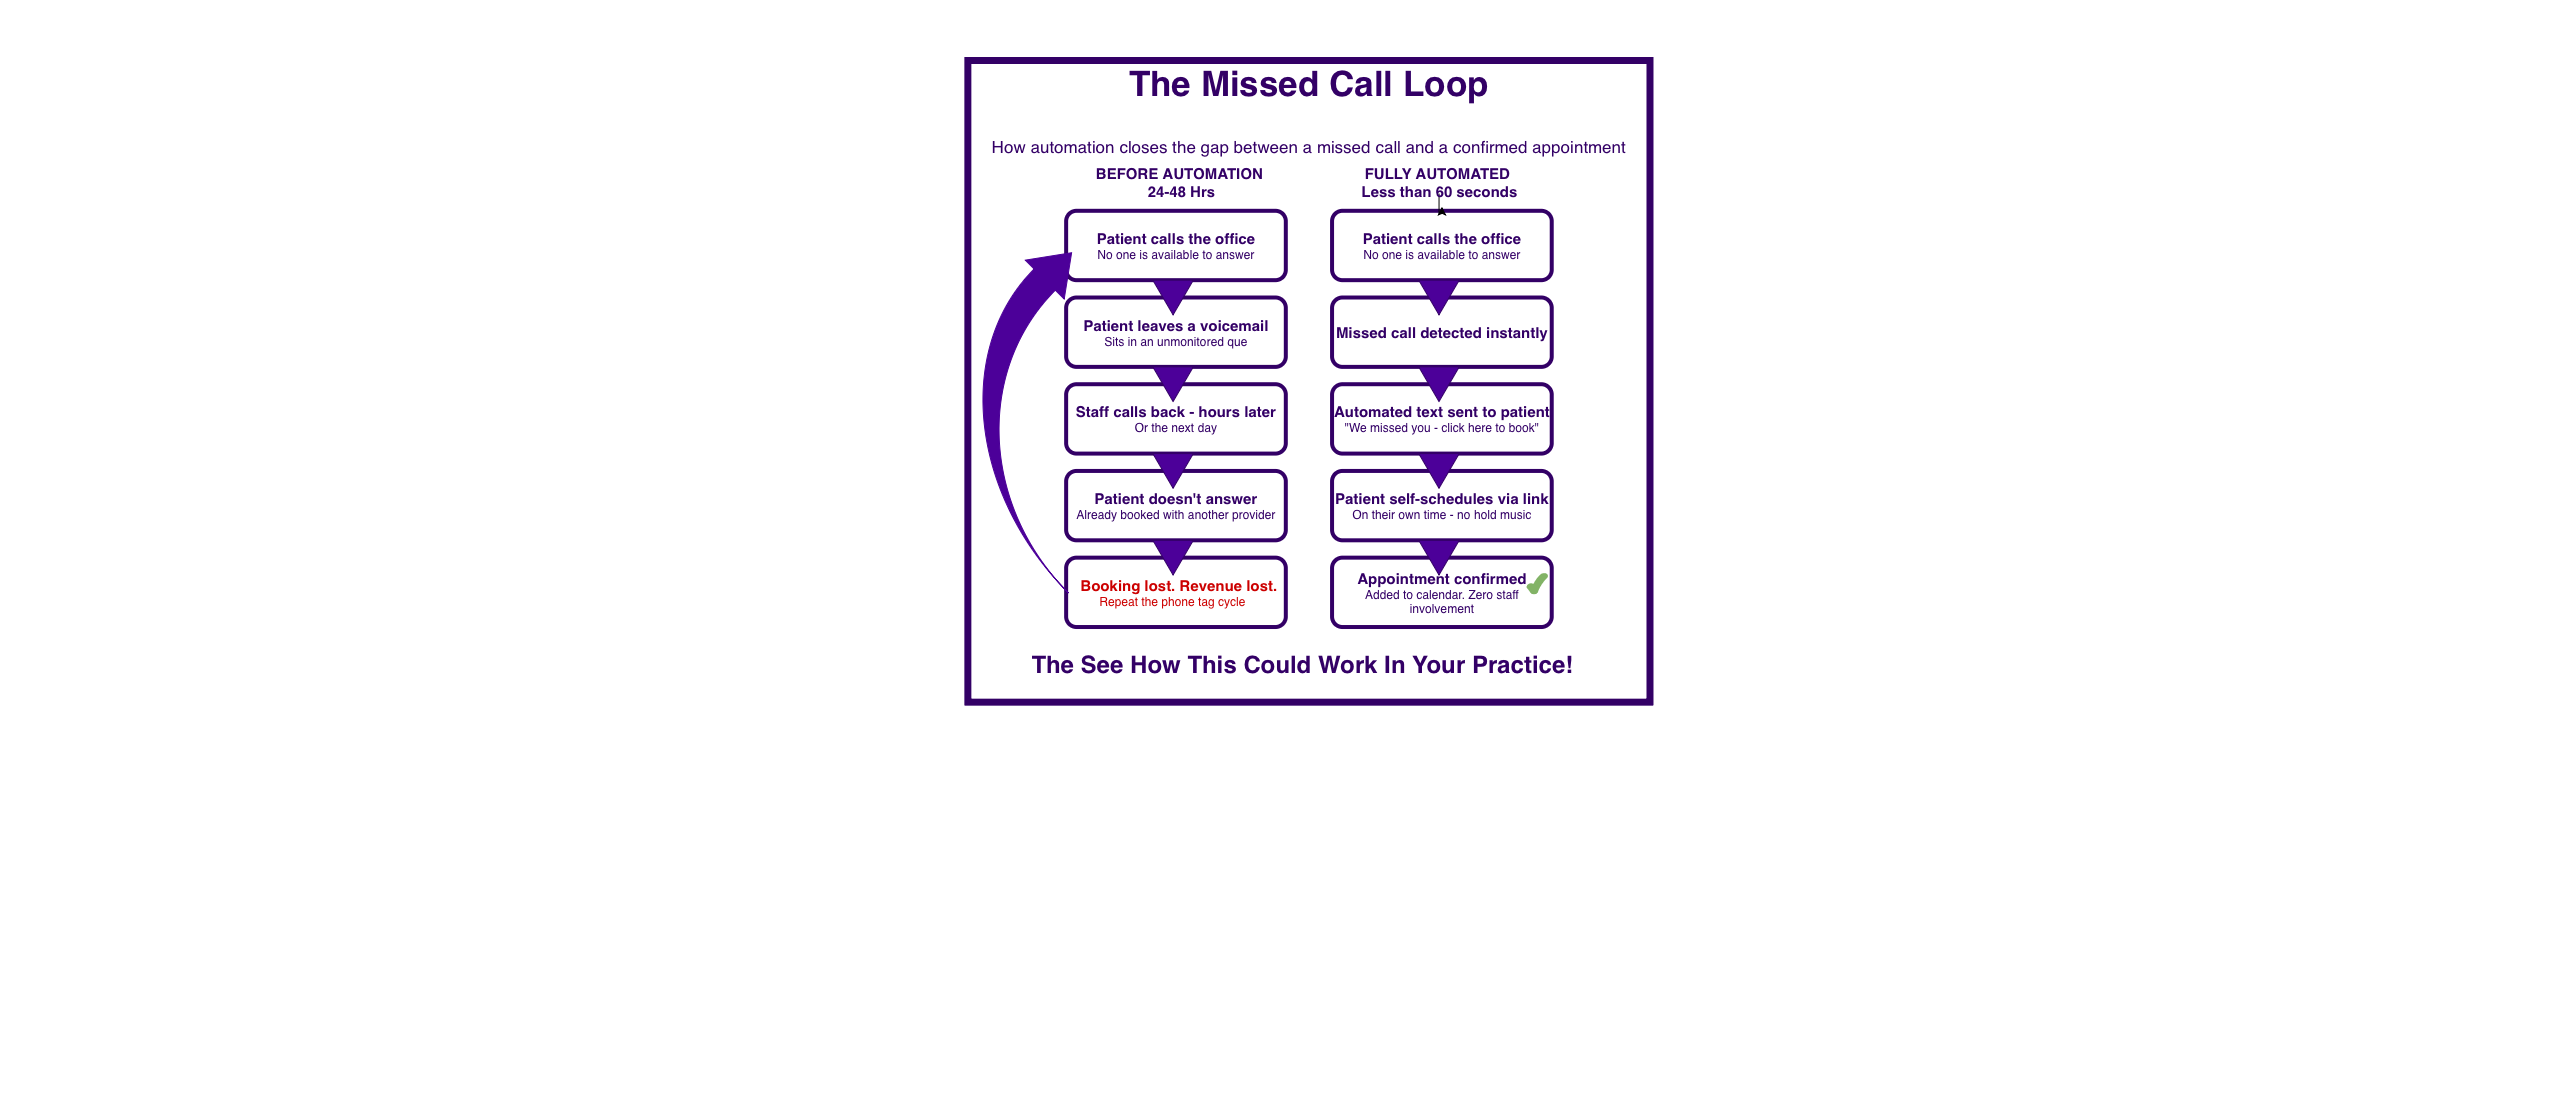

The diagram above was exported from draw.io. Its source (the exported page's mxGraphModel, read from the mxfile embedded in the PNG):
<mxGraphModel dx="7037" dy="1135" grid="1" gridSize="10" guides="1" tooltips="1" connect="1" arrows="1" fold="1" page="1" pageScale="1" pageWidth="850" pageHeight="1100" math="0" shadow="0">
  <root>
    <mxCell id="0" />
    <mxCell id="1" parent="0" />
    <mxCell id="EeLIgVjrIPn0PAFaNE7E-2" connectable="0" parent="1" style="group;" value="" vertex="1">
      <mxGeometry height="647.45" width="1057.65" x="-4220" y="60" as="geometry" />
    </mxCell>
    <mxCell id="5GESnXpkP8boeQsub27H-7" parent="EeLIgVjrIPn0PAFaNE7E-2" style="rounded=0;whiteSpace=wrap;html=1;fillColor=none;strokeColor=light-dark(#330066,#8000D4);strokeWidth=7;movable=1;resizable=1;rotatable=1;deletable=1;editable=1;locked=0;connectable=1;aspect=fixed;container=0;" value="" vertex="1">
      <mxGeometry height="641.6650352473971" width="682.1303978305665" x="87.36372667389433" as="geometry" />
    </mxCell>
    <mxCell id="w2d3sip-PO-HdpFoNJ2S-1" parent="EeLIgVjrIPn0PAFaNE7E-2" style="rounded=1;whiteSpace=wrap;html=1;fontSize=12;perimeterSpacing=4;fillColor=none;fontColor=light-dark(#330066,#1A002B);strokeColor=light-dark(#330066,#8000D4);strokeWidth=4;fontFamily=Helvetica;movable=1;resizable=1;rotatable=1;deletable=1;editable=1;locked=0;connectable=1;aspect=fixed;container=0;" value="&lt;font style=&quot;font-size: 15px;&quot;&gt;&lt;b&gt;Patient calls the office&lt;/b&gt;&lt;/font&gt;&lt;div&gt;&lt;font&gt;No one is available to answer&lt;/font&gt;&lt;/div&gt;" vertex="1">
      <mxGeometry height="69.36919299971862" width="219.6691111657756" x="185.63759655985868" y="150.30089285714283" as="geometry" />
    </mxCell>
    <mxCell id="w2d3sip-PO-HdpFoNJ2S-2" parent="EeLIgVjrIPn0PAFaNE7E-2" style="rounded=1;whiteSpace=wrap;html=1;fontSize=12;perimeterSpacing=4;strokeColor=light-dark(#330066,#8000D4);strokeWidth=4;fontFamily=Helvetica;fontColor=light-dark(#330066,#1A002B);fillColor=none;movable=1;resizable=1;rotatable=1;deletable=1;editable=1;locked=0;connectable=1;aspect=fixed;container=0;" value="&lt;font style=&quot;font-size: 15px;&quot;&gt;&lt;b&gt;Patient leaves a voicemail&lt;/b&gt;&lt;/font&gt;&lt;div&gt;&lt;font&gt;Sits in an unmonitored que&lt;/font&gt;&lt;/div&gt;" vertex="1">
      <mxGeometry height="69.36919299971862" width="219.6691111657756" x="185.63759655985868" y="237.0129464285714" as="geometry" />
    </mxCell>
    <mxCell id="w2d3sip-PO-HdpFoNJ2S-3" parent="EeLIgVjrIPn0PAFaNE7E-2" style="rounded=1;whiteSpace=wrap;html=1;fontSize=12;perimeterSpacing=4;strokeColor=light-dark(#330066,#8000D4);strokeWidth=4;fontFamily=Helvetica;fontColor=light-dark(#330066,#1A002B);fillColor=none;movable=1;resizable=1;rotatable=1;deletable=1;editable=1;locked=0;connectable=1;aspect=fixed;container=0;" value="&lt;font style=&quot;font-size: 15px;&quot;&gt;&lt;b&gt;Staff calls back - hours later&lt;/b&gt;&lt;/font&gt;&lt;div&gt;&lt;font&gt;Or the next day&lt;/font&gt;&lt;/div&gt;" vertex="1">
      <mxGeometry height="69.36919299971862" width="219.6691111657756" x="185.63759655985868" y="323.725" as="geometry" />
    </mxCell>
    <mxCell id="w2d3sip-PO-HdpFoNJ2S-4" parent="EeLIgVjrIPn0PAFaNE7E-2" style="rounded=1;whiteSpace=wrap;html=1;fontSize=12;perimeterSpacing=4;strokeColor=light-dark(#330066,#8000D4);strokeWidth=4;fontFamily=Helvetica;fontColor=light-dark(#330066,#1A002B);fillColor=none;movable=1;resizable=1;rotatable=1;deletable=1;editable=1;locked=0;connectable=1;aspect=fixed;container=0;" value="&lt;font style=&quot;font-size: 15px;&quot;&gt;&lt;b&gt;Patient doesn't answer&lt;/b&gt;&lt;/font&gt;&lt;div&gt;&lt;font&gt;Already booked with another provider&lt;/font&gt;&lt;/div&gt;" vertex="1">
      <mxGeometry height="69.36919299971862" width="219.6691111657756" x="185.63759655985868" y="410.4370535714286" as="geometry" />
    </mxCell>
    <mxCell id="w2d3sip-PO-HdpFoNJ2S-5" parent="EeLIgVjrIPn0PAFaNE7E-2" style="rounded=1;whiteSpace=wrap;html=1;fontSize=12;perimeterSpacing=4;strokeColor=light-dark(#330066,#8000D4);strokeWidth=4;fontFamily=Helvetica;fontColor=light-dark(#CC0000,#990000);fillColor=none;labelBorderColor=none;align=left;movable=1;resizable=1;rotatable=1;deletable=1;editable=1;locked=0;connectable=1;aspect=fixed;container=0;" value="&lt;div&gt;&lt;font style=&quot;font-size: 15px;&quot;&gt;&lt;b&gt;&amp;nbsp; &amp;nbsp;Booking lost. Revenue lost.&lt;/b&gt;&lt;/font&gt;&lt;/div&gt;&lt;div style=&quot;text-align: center;&quot;&gt;&lt;font&gt;Repeat the phone tag cycle&lt;/font&gt;&lt;/div&gt;" vertex="1">
      <mxGeometry height="69.36919299971862" width="219.6691111657756" x="185.63759655985868" y="497.1491071428572" as="geometry" />
    </mxCell>
    <mxCell id="w2d3sip-PO-HdpFoNJ2S-6" parent="EeLIgVjrIPn0PAFaNE7E-2" style="rounded=1;whiteSpace=wrap;html=1;fontSize=12;perimeterSpacing=4;fontColor=light-dark(#330066,#1A002B);strokeColor=light-dark(#330066,#8000D4);strokeWidth=4;fillColor=none;fontFamily=Helvetica;movable=1;resizable=1;rotatable=1;deletable=1;editable=1;locked=0;connectable=1;aspect=fixed;container=0;" value="&lt;font style=&quot;font-size: 15px;&quot;&gt;&lt;b&gt;Patient calls the office&lt;/b&gt;&lt;/font&gt;&lt;div&gt;&lt;font&gt;No one is available to answer&lt;/font&gt;&lt;/div&gt;" vertex="1">
      <mxGeometry height="69.36919299971862" width="219.6691111657756" x="451.5551268395271" y="150.30089285714283" as="geometry" />
    </mxCell>
    <mxCell id="w2d3sip-PO-HdpFoNJ2S-7" parent="EeLIgVjrIPn0PAFaNE7E-2" style="rounded=1;whiteSpace=wrap;html=1;fontSize=12;perimeterSpacing=4;strokeColor=light-dark(#330066,#8000D4);strokeWidth=4;fontFamily=Helvetica;fontColor=light-dark(#330066,#1A002B);fillColor=none;movable=1;resizable=1;rotatable=1;deletable=1;editable=1;locked=0;connectable=1;aspect=fixed;container=0;" value="&lt;font style=&quot;font-size: 15px;&quot;&gt;&lt;b&gt;Missed call detected instantly&lt;/b&gt;&lt;/font&gt;" vertex="1">
      <mxGeometry height="69.36919299971862" width="219.6691111657756" x="451.5551268395271" y="237.0129464285714" as="geometry" />
    </mxCell>
    <mxCell id="w2d3sip-PO-HdpFoNJ2S-8" parent="EeLIgVjrIPn0PAFaNE7E-2" style="rounded=1;whiteSpace=wrap;html=1;fontSize=12;perimeterSpacing=4;strokeColor=light-dark(#330066,#8000D4);strokeWidth=4;fontFamily=Helvetica;fontColor=light-dark(#330066,#1A002B);fillColor=none;movable=1;resizable=1;rotatable=1;deletable=1;editable=1;locked=0;connectable=1;aspect=fixed;container=0;" value="&lt;font style=&quot;font-size: 15px;&quot;&gt;&lt;b&gt;Automated text sent to patient&lt;/b&gt;&lt;/font&gt;&lt;div&gt;&lt;font&gt;&quot;We missed you - click here to book&quot;&lt;/font&gt;&lt;/div&gt;" vertex="1">
      <mxGeometry height="69.36919299971862" width="219.6691111657756" x="451.5551268395271" y="323.725" as="geometry" />
    </mxCell>
    <mxCell id="w2d3sip-PO-HdpFoNJ2S-9" parent="EeLIgVjrIPn0PAFaNE7E-2" style="rounded=1;whiteSpace=wrap;html=1;fontSize=12;perimeterSpacing=4;strokeColor=light-dark(#330066,#8000D4);strokeWidth=4;fontFamily=Helvetica;fontColor=light-dark(#330066,#1A002B);fillColor=none;movable=1;resizable=1;rotatable=1;deletable=1;editable=1;locked=0;connectable=1;aspect=fixed;container=0;" value="&lt;font style=&quot;font-size: 15px;&quot;&gt;&lt;b&gt;Patient self-schedules via link&lt;/b&gt;&lt;/font&gt;&lt;div&gt;&lt;font&gt;On their own time - no hold music&lt;/font&gt;&lt;/div&gt;" vertex="1">
      <mxGeometry height="69.36919299971862" width="219.6691111657756" x="451.5551268395271" y="410.4370535714286" as="geometry" />
    </mxCell>
    <mxCell id="w2d3sip-PO-HdpFoNJ2S-10" parent="EeLIgVjrIPn0PAFaNE7E-2" style="rounded=1;whiteSpace=wrap;html=1;fontSize=12;perimeterSpacing=4;strokeColor=light-dark(#330066,#8000D4);strokeWidth=4;fontFamily=Helvetica;fontColor=light-dark(#330066,#1A002B);fillColor=none;movable=1;resizable=1;rotatable=1;deletable=1;editable=1;locked=0;connectable=1;aspect=fixed;container=0;" value="&lt;font style=&quot;font-size: 15px;&quot;&gt;&lt;b&gt;Appointment confirmed&lt;/b&gt;&lt;/font&gt;&lt;div&gt;&lt;font&gt;Added to calendar. Zero staff involvement&lt;/font&gt;&lt;/div&gt;" vertex="1">
      <mxGeometry height="69.36919299971862" width="219.6691111657756" x="451.5551268395271" y="497.1491071428572" as="geometry" />
    </mxCell>
    <mxCell id="w2d3sip-PO-HdpFoNJ2S-12" parent="EeLIgVjrIPn0PAFaNE7E-2" style="verticalLabelPosition=bottom;verticalAlign=top;html=1;shape=mxgraph.basic.tick;fillColor=#d5e8d4;strokeColor=#82b366;fontSize=11;perimeterSpacing=4;strokeWidth=4;fontFamily=Helvetica;labelBackgroundColor=#E6FFCC;gradientColor=#97d077;movable=1;resizable=1;rotatable=1;deletable=1;editable=1;locked=0;connectable=1;aspect=fixed;container=0;" value="" vertex="1">
      <mxGeometry height="17.342298249929655" width="17.342298249929655" x="648.1028666114559" y="514.4915178571429" as="geometry" />
    </mxCell>
    <mxCell id="w2d3sip-PO-HdpFoNJ2S-14" parent="EeLIgVjrIPn0PAFaNE7E-2" style="html=1;shadow=0;dashed=0;align=center;verticalAlign=middle;shape=mxgraph.arrows2.arrow;dy=0.6;dx=40;direction=south;notch=0;fontColor=light-dark(#330066,#1A002B);strokeColor=light-dark(#330066,#8000D4);fillColor=#4C0099;fontFamily=Helvetica;movable=1;resizable=1;rotatable=1;deletable=1;editable=1;locked=0;connectable=1;aspect=fixed;container=0;" value="" vertex="1">
      <mxGeometry height="34.68459649985931" width="40.465362583169195" x="272.3498346945332" y="219.67053571428573" as="geometry" />
    </mxCell>
    <mxCell id="w2d3sip-PO-HdpFoNJ2S-17" parent="EeLIgVjrIPn0PAFaNE7E-2" style="html=1;shadow=0;dashed=0;align=center;verticalAlign=middle;shape=mxgraph.arrows2.arrow;dy=0.6;dx=40;direction=south;notch=0;fontColor=light-dark(#330066,#1A002B);strokeColor=light-dark(#330066,#8000D4);fillColor=#4C0099;fontFamily=Helvetica;movable=1;resizable=1;rotatable=1;deletable=1;editable=1;locked=0;connectable=1;aspect=fixed;container=0;" value="" vertex="1">
      <mxGeometry height="34.68459649985931" width="40.465362583169195" x="272.3498346945332" y="306.38258928571435" as="geometry" />
    </mxCell>
    <mxCell id="w2d3sip-PO-HdpFoNJ2S-18" parent="EeLIgVjrIPn0PAFaNE7E-2" style="html=1;shadow=0;dashed=0;align=center;verticalAlign=middle;shape=mxgraph.arrows2.arrow;dy=0.6;dx=40;direction=south;notch=0;fontColor=light-dark(#330066,#1A002B);strokeColor=light-dark(#330066,#8000D4);fillColor=#4C0099;fontFamily=Helvetica;movable=1;resizable=1;rotatable=1;deletable=1;editable=1;locked=0;connectable=1;aspect=fixed;container=0;" value="" vertex="1">
      <mxGeometry height="34.68459649985931" width="40.465362583169195" x="272.3498346945332" y="393.09464285714284" as="geometry" />
    </mxCell>
    <mxCell id="w2d3sip-PO-HdpFoNJ2S-19" parent="EeLIgVjrIPn0PAFaNE7E-2" style="html=1;shadow=0;dashed=0;align=center;verticalAlign=middle;shape=mxgraph.arrows2.arrow;dy=0.6;dx=40;direction=south;notch=0;fontColor=light-dark(#330066,#1A002B);strokeColor=light-dark(#330066,#8000D4);fillColor=#4C0099;fontFamily=Helvetica;movable=1;resizable=1;rotatable=1;deletable=1;editable=1;locked=0;connectable=1;aspect=fixed;container=0;" value="" vertex="1">
      <mxGeometry height="34.68459649985931" width="40.465362583169195" x="272.3498346945332" y="479.8066964285714" as="geometry" />
    </mxCell>
    <mxCell id="w2d3sip-PO-HdpFoNJ2S-20" parent="EeLIgVjrIPn0PAFaNE7E-2" style="html=1;shadow=0;dashed=0;align=center;verticalAlign=middle;shape=mxgraph.arrows2.arrow;dy=0.6;dx=40;direction=south;notch=0;fontColor=light-dark(#330066,#1A002B);strokeColor=light-dark(#330066,#8000D4);fillColor=#4C0099;fontFamily=Helvetica;movable=1;resizable=1;rotatable=1;deletable=1;editable=1;locked=0;connectable=1;aspect=fixed;container=0;" value="" vertex="1">
      <mxGeometry height="34.68459649985931" width="40.465362583169195" x="538.2673649742014" y="219.67053571428573" as="geometry" />
    </mxCell>
    <mxCell id="w2d3sip-PO-HdpFoNJ2S-21" parent="EeLIgVjrIPn0PAFaNE7E-2" style="html=1;shadow=0;dashed=0;align=center;verticalAlign=middle;shape=mxgraph.arrows2.arrow;dy=0.6;dx=40;direction=south;notch=0;fontColor=light-dark(#330066,#1A002B);strokeColor=light-dark(#330066,#8000D4);fillColor=#4C0099;fontFamily=Helvetica;movable=1;resizable=1;rotatable=1;deletable=1;editable=1;locked=0;connectable=1;aspect=fixed;container=0;" value="" vertex="1">
      <mxGeometry height="34.68459649985931" width="40.465362583169195" x="538.2673649742014" y="306.38258928571435" as="geometry" />
    </mxCell>
    <mxCell id="w2d3sip-PO-HdpFoNJ2S-22" parent="EeLIgVjrIPn0PAFaNE7E-2" style="html=1;shadow=0;dashed=0;align=center;verticalAlign=middle;shape=mxgraph.arrows2.arrow;dy=0.6;dx=40;direction=south;notch=0;fontColor=light-dark(#330066,#1A002B);strokeColor=light-dark(#330066,#8000D4);fillColor=#4C0099;fontFamily=Helvetica;movable=1;resizable=1;rotatable=1;deletable=1;editable=1;locked=0;connectable=1;aspect=fixed;container=0;" value="" vertex="1">
      <mxGeometry height="34.68459649985931" width="40.465362583169195" x="538.2673649742014" y="393.09464285714284" as="geometry" />
    </mxCell>
    <mxCell id="w2d3sip-PO-HdpFoNJ2S-23" parent="EeLIgVjrIPn0PAFaNE7E-2" style="html=1;shadow=0;dashed=0;align=center;verticalAlign=middle;shape=mxgraph.arrows2.arrow;dy=0.6;dx=40;direction=south;notch=0;fontColor=light-dark(#330066,#1A002B);strokeColor=light-dark(#330066,#8000D4);fillColor=#4C0099;fontFamily=Helvetica;movable=1;resizable=1;rotatable=1;deletable=1;editable=1;locked=0;connectable=1;aspect=fixed;container=0;" value="" vertex="1">
      <mxGeometry height="34.68459649985931" width="40.465362583169195" x="538.2673649742014" y="479.8066964285714" as="geometry" />
    </mxCell>
    <mxCell id="w2d3sip-PO-HdpFoNJ2S-26" parent="EeLIgVjrIPn0PAFaNE7E-2" style="html=1;shadow=0;dashed=0;align=center;verticalAlign=middle;shape=mxgraph.arrows2.jumpInArrow;dy=15;dx=38;arrowHead=55;fillColor=#4C0099;strokeColor=#4C0099;rotation=-45;movable=1;resizable=1;rotatable=1;deletable=1;editable=1;locked=0;connectable=1;aspect=fixed;container=0;" value="" vertex="1">
      <mxGeometry height="265.9152398322547" width="242.79217549901514" x="58.45964729566952" y="219.67053571428573" as="geometry" />
    </mxCell>
    <mxCell id="w2d3sip-PO-HdpFoNJ2S-27" parent="EeLIgVjrIPn0PAFaNE7E-2" style="text;html=1;whiteSpace=wrap;overflow=hidden;rounded=0;align=center;fontColor=light-dark(#330066,#8000D4);movable=1;resizable=1;rotatable=1;deletable=1;editable=1;locked=0;connectable=1;aspect=fixed;container=0;fontSize=15;spacing=-3;spacingTop=11;spacingBottom=6;" value="&lt;h1 style=&quot;margin-top: 0px;&quot;&gt;&lt;span&gt;&lt;font style=&quot;font-size: 35px;&quot;&gt;The Missed Call Loop&lt;/font&gt;&lt;/span&gt;&lt;/h1&gt;&lt;h1 style=&quot;margin-top: 0px;&quot;&gt;&lt;font style=&quot;font-size: 17px; font-weight: normal; line-height: 10%;&quot;&gt;How automation closes the gap between a missed call and a confirmed appointmen&lt;/font&gt;&lt;span style=&quot;font-size: 17px; font-weight: normal;&quot;&gt;t&lt;/span&gt;&lt;/h1&gt;" vertex="1">
      <mxGeometry height="120" width="1033.8" x="-88.47" y="-10" as="geometry" />
    </mxCell>
    <mxCell id="w2d3sip-PO-HdpFoNJ2S-28" parent="EeLIgVjrIPn0PAFaNE7E-2" style="text;strokeColor=none;fillColor=none;html=1;fontSize=15;fontStyle=1;verticalAlign=middle;align=center;fontColor=light-dark(#330066,#8000D4);movable=1;resizable=1;rotatable=1;deletable=1;editable=1;locked=0;connectable=1;aspect=fixed;container=0;" value="&lt;span style=&quot;background-color: light-dark(#ffffff, var(--ge-dark-color, #121212));&quot;&gt;BEFORE AUTOMATION&amp;nbsp;&lt;/span&gt;&lt;div&gt;&lt;font&gt;24-48 Hrs&lt;/font&gt;&lt;/div&gt;" vertex="1">
      <mxGeometry height="23.123064333239537" width="57.80766083309885" x="272.3490188188881" y="110.00446428571428" as="geometry" />
    </mxCell>
    <mxCell id="EeLIgVjrIPn0PAFaNE7E-3" edge="1" parent="EeLIgVjrIPn0PAFaNE7E-2" source="w2d3sip-PO-HdpFoNJ2S-29" style="edgeStyle=orthogonalEdgeStyle;rounded=0;orthogonalLoop=1;jettySize=auto;html=1;" target="w2d3sip-PO-HdpFoNJ2S-6" value="">
      <mxGeometry relative="1" as="geometry" />
    </mxCell>
    <mxCell id="w2d3sip-PO-HdpFoNJ2S-29" parent="EeLIgVjrIPn0PAFaNE7E-2" style="text;strokeColor=none;fillColor=none;html=1;fontSize=15;fontStyle=1;verticalAlign=middle;align=center;fontColor=light-dark(#330066,#8000D4);movable=1;resizable=1;rotatable=1;deletable=1;editable=1;locked=0;connectable=1;aspect=fixed;container=0;" value="FULLY AUTOMATED&amp;nbsp;&lt;div&gt;&lt;font&gt;Less than 60 seconds&lt;/font&gt;&lt;/div&gt;" vertex="1">
      <mxGeometry height="23.123064333239537" width="57.80766083309885" x="529.5965490985565" y="110.00446428571428" as="geometry" />
    </mxCell>
    <mxCell id="5GESnXpkP8boeQsub27H-6" parent="EeLIgVjrIPn0PAFaNE7E-2" style="text;html=1;whiteSpace=wrap;overflow=hidden;rounded=0;align=center;fontColor=light-dark(#330066,#8000D4);movable=1;resizable=1;rotatable=1;deletable=1;editable=1;locked=0;connectable=1;aspect=fixed;container=0;fontSize=12;" value="&lt;h1 style=&quot;margin-top: 0px;&quot;&gt;&lt;span&gt;&lt;font&gt;The See How This Could Work In Your Practice!&lt;/font&gt;&lt;/span&gt;&lt;/h1&gt;&lt;p&gt;&lt;br&gt;&lt;/p&gt;" vertex="1">
      <mxGeometry height="63.58842691640872" width="554.953543997749" x="145.17188543034396" y="583.8611607142858" as="geometry" />
    </mxCell>
  </root>
</mxGraphModel>